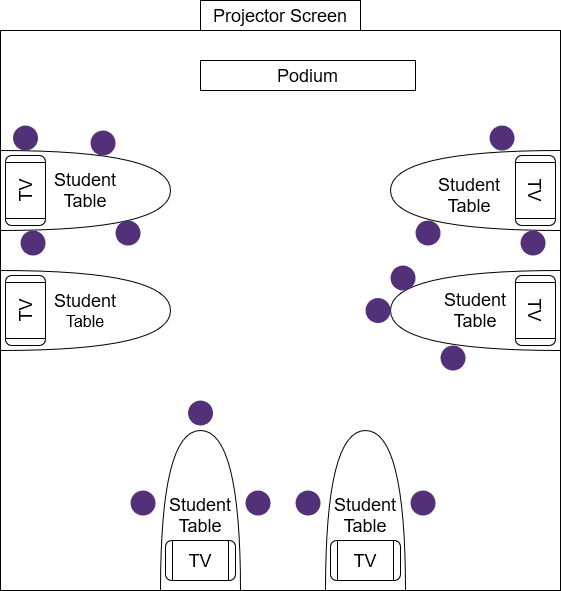

The diagram above was exported from draw.io. Its source (the exported page's mxGraphModel, read from the mxfile embedded in the PNG):
<mxGraphModel dx="1102" dy="534" grid="1" gridSize="10" guides="1" tooltips="1" connect="1" arrows="1" fold="1" page="1" pageScale="1" pageWidth="827" pageHeight="1169" math="0" shadow="0">
  <root>
    <mxCell id="WIyWlLk6GJQsqaUBKTNV-0" />
    <mxCell id="WIyWlLk6GJQsqaUBKTNV-1" parent="WIyWlLk6GJQsqaUBKTNV-0" />
    <mxCell id="HupsLw-eCi-9Vz2UC7Z3-0" value="" style="whiteSpace=wrap;html=1;aspect=fixed;" vertex="1" parent="WIyWlLk6GJQsqaUBKTNV-1">
      <mxGeometry x="40" y="40" width="560" height="560" as="geometry" />
    </mxCell>
    <mxCell id="HupsLw-eCi-9Vz2UC7Z3-1" value="&lt;font style=&quot;font-size: 18px;&quot;&gt;Podium&lt;/font&gt;" style="rounded=0;whiteSpace=wrap;html=1;flipH=1;" vertex="1" parent="WIyWlLk6GJQsqaUBKTNV-1">
      <mxGeometry x="240" y="70" width="215" height="30" as="geometry" />
    </mxCell>
    <mxCell id="HupsLw-eCi-9Vz2UC7Z3-2" value="&lt;div&gt;&lt;font style=&quot;font-size: 18px;&quot;&gt;Student&lt;/font&gt;&lt;/div&gt;&lt;div&gt;&lt;font size=&quot;3&quot;&gt;Table&lt;br&gt;&lt;/font&gt;&lt;/div&gt;" style="shape=or;whiteSpace=wrap;html=1;" vertex="1" parent="WIyWlLk6GJQsqaUBKTNV-1">
      <mxGeometry x="40" y="280" width="170" height="80" as="geometry" />
    </mxCell>
    <mxCell id="HupsLw-eCi-9Vz2UC7Z3-3" value="&lt;div&gt;&lt;font style=&quot;font-size: 18px;&quot;&gt;Student &lt;br&gt;&lt;/font&gt;&lt;/div&gt;&lt;div&gt;&lt;font style=&quot;font-size: 18px;&quot;&gt;Table&lt;/font&gt;&lt;/div&gt;" style="shape=or;whiteSpace=wrap;html=1;" vertex="1" parent="WIyWlLk6GJQsqaUBKTNV-1">
      <mxGeometry x="40" y="160" width="170" height="80" as="geometry" />
    </mxCell>
    <mxCell id="HupsLw-eCi-9Vz2UC7Z3-4" value="" style="shape=or;html=1;rotation=-180;whiteSpace=wrap;horizontal=1;" vertex="1" parent="WIyWlLk6GJQsqaUBKTNV-1">
      <mxGeometry x="430" y="160" width="170" height="80" as="geometry" />
    </mxCell>
    <mxCell id="HupsLw-eCi-9Vz2UC7Z3-6" value="" style="shape=or;html=1;rotation=-180;whiteSpace=wrap;horizontal=1;" vertex="1" parent="WIyWlLk6GJQsqaUBKTNV-1">
      <mxGeometry x="430" y="280" width="170" height="80" as="geometry" />
    </mxCell>
    <mxCell id="HupsLw-eCi-9Vz2UC7Z3-7" value="" style="shape=or;html=1;rotation=-180;whiteSpace=wrap;horizontal=0;direction=south;" vertex="1" parent="WIyWlLk6GJQsqaUBKTNV-1">
      <mxGeometry x="365" y="440" width="80" height="160" as="geometry" />
    </mxCell>
    <mxCell id="HupsLw-eCi-9Vz2UC7Z3-8" value="" style="shape=or;html=1;rotation=-90;whiteSpace=wrap;horizontal=1;" vertex="1" parent="WIyWlLk6GJQsqaUBKTNV-1">
      <mxGeometry x="160" y="480" width="160" height="80" as="geometry" />
    </mxCell>
    <mxCell id="HupsLw-eCi-9Vz2UC7Z3-9" value="&lt;font style=&quot;font-size: 18px;&quot;&gt;Projector Screen&lt;br&gt;&lt;/font&gt;" style="rounded=0;whiteSpace=wrap;html=1;flipH=1;" vertex="1" parent="WIyWlLk6GJQsqaUBKTNV-1">
      <mxGeometry x="240" y="10" width="160" height="30" as="geometry" />
    </mxCell>
    <mxCell id="HupsLw-eCi-9Vz2UC7Z3-10" value="TV" style="shape=process;whiteSpace=wrap;html=1;backgroundOutline=1;labelBorderColor=0;fontSize=18;rounded=1;glass=0;shadow=0;" vertex="1" parent="WIyWlLk6GJQsqaUBKTNV-1">
      <mxGeometry x="370" y="550" width="70" height="40" as="geometry" />
    </mxCell>
    <mxCell id="HupsLw-eCi-9Vz2UC7Z3-11" value="TV" style="shape=process;whiteSpace=wrap;html=1;backgroundOutline=1;labelBorderColor=0;fontSize=18;rounded=1;glass=0;shadow=0;" vertex="1" parent="WIyWlLk6GJQsqaUBKTNV-1">
      <mxGeometry x="205" y="550" width="70" height="40" as="geometry" />
    </mxCell>
    <mxCell id="HupsLw-eCi-9Vz2UC7Z3-12" value="TV" style="shape=process;whiteSpace=wrap;html=1;backgroundOutline=1;labelBorderColor=0;fontSize=18;rounded=1;glass=0;shadow=0;rotation=90;" vertex="1" parent="WIyWlLk6GJQsqaUBKTNV-1">
      <mxGeometry x="540" y="300" width="70" height="40" as="geometry" />
    </mxCell>
    <mxCell id="HupsLw-eCi-9Vz2UC7Z3-13" value="TV" style="shape=process;whiteSpace=wrap;html=1;backgroundOutline=1;labelBorderColor=0;fontSize=18;rounded=1;glass=0;shadow=0;rotation=90;" vertex="1" parent="WIyWlLk6GJQsqaUBKTNV-1">
      <mxGeometry x="540" y="180" width="70" height="40" as="geometry" />
    </mxCell>
    <mxCell id="HupsLw-eCi-9Vz2UC7Z3-14" value="TV" style="shape=process;whiteSpace=wrap;html=1;backgroundOutline=1;labelBorderColor=0;fontSize=18;rounded=1;glass=0;shadow=0;rotation=-90;" vertex="1" parent="WIyWlLk6GJQsqaUBKTNV-1">
      <mxGeometry x="30" y="300" width="70" height="40" as="geometry" />
    </mxCell>
    <mxCell id="HupsLw-eCi-9Vz2UC7Z3-15" value="TV" style="shape=process;whiteSpace=wrap;html=1;backgroundOutline=1;labelBorderColor=0;fontSize=18;rounded=1;glass=0;shadow=0;rotation=-90;" vertex="1" parent="WIyWlLk6GJQsqaUBKTNV-1">
      <mxGeometry x="30" y="180" width="70" height="40" as="geometry" />
    </mxCell>
    <mxCell id="HupsLw-eCi-9Vz2UC7Z3-17" value="Student Table" style="text;html=1;strokeColor=none;fillColor=none;align=center;verticalAlign=middle;whiteSpace=wrap;rounded=0;shadow=0;glass=0;dashed=1;dashPattern=1 4;labelBorderColor=0;fontSize=18;fontColor=#000000;" vertex="1" parent="WIyWlLk6GJQsqaUBKTNV-1">
      <mxGeometry x="464" y="190" width="90" height="30" as="geometry" />
    </mxCell>
    <mxCell id="HupsLw-eCi-9Vz2UC7Z3-18" value="Student Table" style="text;html=1;strokeColor=none;fillColor=none;align=center;verticalAlign=middle;whiteSpace=wrap;rounded=0;shadow=0;glass=0;dashed=1;dashPattern=1 4;labelBorderColor=0;fontSize=18;fontColor=#000000;" vertex="1" parent="WIyWlLk6GJQsqaUBKTNV-1">
      <mxGeometry x="470" y="305" width="90" height="30" as="geometry" />
    </mxCell>
    <mxCell id="HupsLw-eCi-9Vz2UC7Z3-20" value="Student Table" style="text;html=1;strokeColor=none;fillColor=none;align=center;verticalAlign=middle;whiteSpace=wrap;rounded=0;shadow=0;glass=0;dashed=1;dashPattern=1 4;labelBorderColor=0;fontSize=18;fontColor=#000000;" vertex="1" parent="WIyWlLk6GJQsqaUBKTNV-1">
      <mxGeometry x="195" y="510" width="90" height="30" as="geometry" />
    </mxCell>
    <mxCell id="HupsLw-eCi-9Vz2UC7Z3-21" value="Student Table" style="text;html=1;strokeColor=none;fillColor=none;align=center;verticalAlign=middle;whiteSpace=wrap;rounded=0;shadow=0;glass=0;dashed=1;dashPattern=1 4;labelBorderColor=0;fontSize=18;fontColor=#000000;" vertex="1" parent="WIyWlLk6GJQsqaUBKTNV-1">
      <mxGeometry x="360" y="510" width="90" height="30" as="geometry" />
    </mxCell>
    <mxCell id="HupsLw-eCi-9Vz2UC7Z3-24" value="" style="ellipse;whiteSpace=wrap;html=1;rounded=1;shadow=0;glass=0;dashed=1;dashPattern=1 4;labelBorderColor=default;fontSize=18;fontColor=#000000;strokeColor=none;fillColor=#523178;" vertex="1" parent="WIyWlLk6GJQsqaUBKTNV-1">
      <mxGeometry x="52.5" y="135" width="25" height="25" as="geometry" />
    </mxCell>
    <mxCell id="HupsLw-eCi-9Vz2UC7Z3-25" value="" style="ellipse;whiteSpace=wrap;html=1;rounded=1;shadow=0;glass=0;dashed=1;dashPattern=1 4;labelBorderColor=default;fontSize=18;fontColor=#000000;strokeColor=none;fillColor=#523178;" vertex="1" parent="WIyWlLk6GJQsqaUBKTNV-1">
      <mxGeometry x="227.5" y="410" width="25" height="25" as="geometry" />
    </mxCell>
    <mxCell id="HupsLw-eCi-9Vz2UC7Z3-27" value="" style="ellipse;whiteSpace=wrap;html=1;rounded=1;shadow=0;glass=0;dashed=1;dashPattern=1 4;labelBorderColor=default;fontSize=18;fontColor=#000000;strokeColor=none;fillColor=#523178;" vertex="1" parent="WIyWlLk6GJQsqaUBKTNV-1">
      <mxGeometry x="170" y="500" width="25" height="25" as="geometry" />
    </mxCell>
    <mxCell id="HupsLw-eCi-9Vz2UC7Z3-28" value="" style="ellipse;whiteSpace=wrap;html=1;rounded=1;shadow=0;glass=0;dashed=1;dashPattern=1 4;labelBorderColor=default;fontSize=18;fontColor=#000000;strokeColor=none;fillColor=#523178;" vertex="1" parent="WIyWlLk6GJQsqaUBKTNV-1">
      <mxGeometry x="285" y="500" width="25" height="25" as="geometry" />
    </mxCell>
    <mxCell id="HupsLw-eCi-9Vz2UC7Z3-29" value="" style="ellipse;whiteSpace=wrap;html=1;rounded=1;shadow=0;glass=0;dashed=1;dashPattern=1 4;labelBorderColor=default;fontSize=18;fontColor=#000000;strokeColor=none;fillColor=#523178;" vertex="1" parent="WIyWlLk6GJQsqaUBKTNV-1">
      <mxGeometry x="335" y="500" width="25" height="25" as="geometry" />
    </mxCell>
    <mxCell id="HupsLw-eCi-9Vz2UC7Z3-30" value="" style="ellipse;whiteSpace=wrap;html=1;rounded=1;shadow=0;glass=0;dashed=1;dashPattern=1 4;labelBorderColor=default;fontSize=18;fontColor=#000000;strokeColor=none;fillColor=#523178;" vertex="1" parent="WIyWlLk6GJQsqaUBKTNV-1">
      <mxGeometry x="450" y="500" width="25" height="25" as="geometry" />
    </mxCell>
    <mxCell id="HupsLw-eCi-9Vz2UC7Z3-31" value="" style="ellipse;whiteSpace=wrap;html=1;rounded=1;shadow=0;glass=0;dashed=1;dashPattern=1 4;labelBorderColor=default;fontSize=18;fontColor=#000000;strokeColor=none;fillColor=#523178;" vertex="1" parent="WIyWlLk6GJQsqaUBKTNV-1">
      <mxGeometry x="529" y="135" width="25" height="25" as="geometry" />
    </mxCell>
    <mxCell id="HupsLw-eCi-9Vz2UC7Z3-32" value="" style="ellipse;whiteSpace=wrap;html=1;rounded=1;shadow=0;glass=0;dashed=1;dashPattern=1 4;labelBorderColor=default;fontSize=18;fontColor=#000000;strokeColor=none;fillColor=#523178;" vertex="1" parent="WIyWlLk6GJQsqaUBKTNV-1">
      <mxGeometry x="560" y="240" width="25" height="25" as="geometry" />
    </mxCell>
    <mxCell id="HupsLw-eCi-9Vz2UC7Z3-33" value="" style="ellipse;whiteSpace=wrap;html=1;rounded=1;shadow=0;glass=0;dashed=1;dashPattern=1 4;labelBorderColor=default;fontSize=18;fontColor=#000000;strokeColor=none;fillColor=#523178;" vertex="1" parent="WIyWlLk6GJQsqaUBKTNV-1">
      <mxGeometry x="455" y="230" width="25" height="25" as="geometry" />
    </mxCell>
    <mxCell id="HupsLw-eCi-9Vz2UC7Z3-34" value="" style="ellipse;whiteSpace=wrap;html=1;rounded=1;shadow=0;glass=0;dashed=1;dashPattern=1 4;labelBorderColor=default;fontSize=18;fontColor=#000000;strokeColor=none;fillColor=#523178;" vertex="1" parent="WIyWlLk6GJQsqaUBKTNV-1">
      <mxGeometry x="480" y="355" width="25" height="25" as="geometry" />
    </mxCell>
    <mxCell id="HupsLw-eCi-9Vz2UC7Z3-37" value="" style="ellipse;whiteSpace=wrap;html=1;rounded=1;shadow=0;glass=0;dashed=1;dashPattern=1 4;labelBorderColor=default;fontSize=18;fontColor=#000000;strokeColor=none;fillColor=#523178;" vertex="1" parent="WIyWlLk6GJQsqaUBKTNV-1">
      <mxGeometry x="405" y="307.5" width="25" height="25" as="geometry" />
    </mxCell>
    <mxCell id="HupsLw-eCi-9Vz2UC7Z3-39" value="" style="ellipse;whiteSpace=wrap;html=1;rounded=1;shadow=0;glass=0;dashed=1;dashPattern=1 4;labelBorderColor=default;fontSize=18;fontColor=#000000;strokeColor=none;fillColor=#523178;" vertex="1" parent="WIyWlLk6GJQsqaUBKTNV-1">
      <mxGeometry x="430" y="275" width="25" height="25" as="geometry" />
    </mxCell>
    <mxCell id="HupsLw-eCi-9Vz2UC7Z3-40" value="" style="ellipse;whiteSpace=wrap;html=1;rounded=1;shadow=0;glass=0;dashed=1;dashPattern=1 4;labelBorderColor=default;fontSize=18;fontColor=#000000;strokeColor=none;fillColor=#523178;" vertex="1" parent="WIyWlLk6GJQsqaUBKTNV-1">
      <mxGeometry x="130" y="140" width="25" height="25" as="geometry" />
    </mxCell>
    <mxCell id="HupsLw-eCi-9Vz2UC7Z3-41" value="" style="ellipse;whiteSpace=wrap;html=1;rounded=1;shadow=0;glass=0;dashed=1;dashPattern=1 4;labelBorderColor=default;fontSize=18;fontColor=#000000;strokeColor=none;fillColor=#523178;" vertex="1" parent="WIyWlLk6GJQsqaUBKTNV-1">
      <mxGeometry x="60" y="240" width="25" height="25" as="geometry" />
    </mxCell>
    <mxCell id="HupsLw-eCi-9Vz2UC7Z3-42" value="" style="ellipse;whiteSpace=wrap;html=1;rounded=1;shadow=0;glass=0;dashed=1;dashPattern=1 4;labelBorderColor=default;fontSize=18;fontColor=#000000;strokeColor=none;fillColor=#523178;" vertex="1" parent="WIyWlLk6GJQsqaUBKTNV-1">
      <mxGeometry x="155" y="230" width="25" height="25" as="geometry" />
    </mxCell>
  </root>
</mxGraphModel>